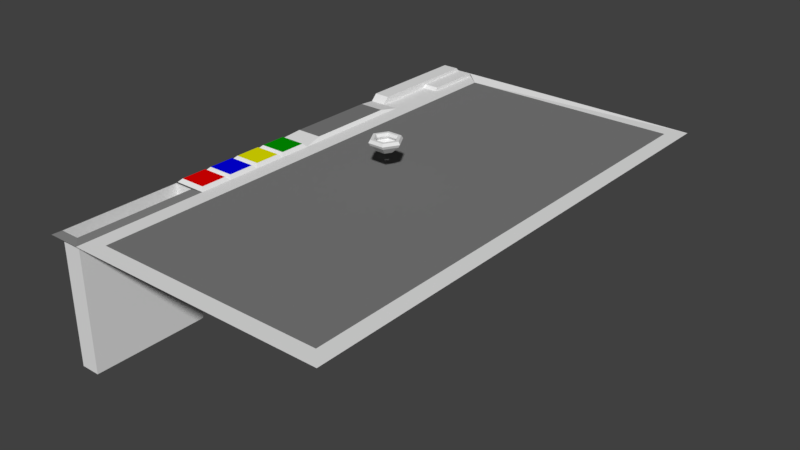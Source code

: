# Source: game_board_WIP.blend  (saved by Blender 2.78.0; exported with 4.5.12 LTS)
import bpy
from mathutils import Matrix  # noqa: F401  (used for matrix-valued properties, if any)

bpy.ops.wm.read_factory_settings(use_empty=True)
scene = bpy.context.scene
scene.name = 'Scene'

# ---- collections
col_collection_1 = bpy.data.collections.new('Collection 1'); scene.collection.children.link(col_collection_1)
col_collection_3 = bpy.data.collections.new('Collection 3'); scene.collection.children.link(col_collection_3)

# ---- materials (node trees are filled in below, after node groups)
mat_background = bpy.data.materials.new('Background')
mat_background.alpha_threshold = 0.0
mat_background.use_transparent_shadow = False
mat_background.roughness = 0.5
mat_background.line_color = (0.0, 0.0, 0.0, 1.0)
mat_red = bpy.data.materials.new('Red')
mat_red.alpha_threshold = 0.0
mat_red.use_transparent_shadow = False
mat_red.preview_render_type = 'FLAT'
mat_red.diffuse_color = (0.8, 0.0, 0.0, 1.0)
mat_red.roughness = 0.5
mat_blue = bpy.data.materials.new('Blue')
mat_blue.alpha_threshold = 0.0
mat_blue.use_transparent_shadow = False
mat_blue.diffuse_color = (0.0, 0.0, 0.8, 1.0)
mat_blue.roughness = 0.5
mat_yellow = bpy.data.materials.new('Yellow')
mat_yellow.alpha_threshold = 0.0
mat_yellow.use_transparent_shadow = False
mat_yellow.diffuse_color = (0.8, 0.8, 0.0, 1.0)
mat_yellow.roughness = 0.5
mat_darkgreen = bpy.data.materials.new('DarkGreen')
mat_darkgreen.alpha_threshold = 0.0
mat_darkgreen.use_transparent_shadow = False
mat_darkgreen.diffuse_color = (0.0, 0.3, 0.0, 1.0)
mat_darkgreen.roughness = 0.5
mat_detail = bpy.data.materials.new('Detail')
mat_detail.alpha_threshold = 0.0
mat_detail.use_transparent_shadow = False
mat_detail.diffuse_color = (0.2, 0.2, 0.2, 1.0)
mat_detail.roughness = 0.5

# ---- material node trees

# ---- world
world_world = bpy.data.worlds.new('World'); scene.world = world_world
world_world.color = (0.05088, 0.05088, 0.05088)
world_world.use_sun_shadow = False
world_world.sun_shadow_jitter_overblur = 0.0
world_world.cycles.sampling_method = 'MANUAL'

# ---- meshes
me_plane = bpy.data.meshes.new('Plane')
me_plane.from_pydata([(-0.375, -1.0, 0.0), (-0.3125, -0.9375, 0.0), (-0.5, 0.5, 0.0), (-0.3125, 0.9375, 0.0), (-0.375, -0.375, 0.0), (-0.375, -0.5, 0.0), (-0.5, -0.375, 0.0), (-0.5, -0.5, 0.0), (-0.5, -1.0, 0.0), (-0.4, -0.525, 0.0125), (-0.4, -0.975, 0.0125), (-0.475, -0.525, 0.0125), (-0.475, -0.975, 0.0125), (-0.4, -0.525, -0.4875), (-0.4, -0.975, -0.4875), (-0.475, -0.525, -0.4875), (-0.475, -0.975, -0.4875), (-0.375, 0.5, 0.0), (-0.5, -0.25, 0.0), (-0.5, -0.125, 0.0), (-0.5, 0.0, 0.0), (-0.375, -0.25, 0.0), (-0.375, -0.125, 0.0), (-0.375, 0.0, 0.0), (-0.3875, -0.3875, 0.0125), (-0.3875, -0.4875, 0.0125), (-0.4875, -0.3875, 0.0125), (-0.4875, -0.4875, 0.0125), (-0.4875, -0.2625, 0.0125), (-0.4875, -0.3625, 0.0125), (-0.3875, -0.3625, 0.0125), (-0.3875, -0.2625, 0.0125), (-0.4875, -0.1375, 0.0125), (-0.4875, -0.2375, 0.0125), (-0.3875, -0.2375, 0.0125), (-0.3875, -0.1375, 0.0125), (-0.4875, -0.0125, 0.0125), (-0.4875, -0.1125, 0.0125), (-0.3875, -0.1125, 0.0125), (-0.3875, -0.0125, 0.0125), (-0.5, 1.0, 0.0), (-0.375, 1.0, 0.0), (-0.3875, 0.425, 0.0125), (-0.4875, 0.425, 0.0125), (-0.4875, 0.075, 0.0125), (-0.3875, 0.075, 0.0125), (-0.4375, 0.5, 0.0), (-0.4375, 1.0, 0.0), (-0.5, 0.75, 0.0), (-0.375, 0.75, 0.0), (-0.4375, 0.75, 0.0), (-0.4375, 0.525, 0.025), (-0.5, 0.525, 0.025), (-0.4375, 0.975, 0.025), (-0.5, 0.975, 0.025), (-0.5, 0.75, 0.025), (-0.4375, 0.75, 0.025), (-0.375, 0.7625, 0.0125), (-0.375, 0.9875, 0.0125), (-0.4375, 0.9875, 0.0125), (-0.4375, 0.7625, 0.0125), (0.625, -1.0, 0.0), (0.5625, -0.9375, 0.0), (0.625, 1.0, 0.0), (0.5625, 0.9375, 0.0)], [], [(7, 8, 12, 11), (6, 7, 27, 26), (11, 12, 16, 15), (0, 5, 9, 10), (8, 0, 10, 12), (5, 7, 11, 9), (14, 13, 15, 16), (10, 9, 13, 14), (12, 10, 14, 16), (9, 11, 15, 13), (0, 1, 5), (21, 4, 1), (1, 3, 23), (4, 21, 31, 30), (21, 22, 35, 34), (20, 19, 37, 36), (17, 46, 2, 43, 42), (17, 23, 3), (5, 1, 4), (23, 22, 1), (1, 22, 21), (25, 24, 26, 27), (7, 5, 25, 27), (4, 6, 26, 24), (5, 4, 24, 25), (31, 28, 29, 30), (18, 6, 29, 28), (21, 18, 28, 31), (6, 4, 30, 29), (35, 32, 33, 34), (19, 18, 33, 32), (22, 19, 32, 35), (18, 21, 34, 33), (39, 36, 37, 38), (23, 20, 36, 39), (19, 22, 38, 37), (22, 23, 39, 38), (49, 41, 58, 57), (17, 3, 41, 49), (43, 44, 45, 42), (20, 23, 45, 44), (2, 20, 44, 43), (23, 17, 42, 45), (47, 40, 54, 53), (2, 46, 51, 52), (46, 17, 49, 50), (55, 56, 53, 54), (52, 51, 56, 55), (50, 47, 53, 56), (40, 48, 55, 54), (48, 2, 52, 55), (46, 50, 56, 51), (60, 57, 58, 59), (41, 47, 59, 58), (47, 50, 60, 59), (50, 49, 57, 60), (1, 0, 61, 62), (62, 61, 63, 64), (63, 58, 3, 64), (1, 62, 64, 3)])
me_plane.polygons.foreach_set('material_index', [5, 0, 0, 5, 5, 5, 0, 0, 0, 0, 0, 0, 0, 0, 0, 0, 0, 0, 0, 0, 0, 1, 0, 0, 0, 2, 0, 0, 0, 3, 0, 0, 0, 4, 0, 0, 0, 0, 0, 5, 0, 0, 0, 0, 0, 0, 0, 0, 0, 0, 0, 0, 0, 0, 0, 0, 0, 0, 0, 5])
me_plane.materials.append(mat_background)
me_plane.materials.append(mat_red)
me_plane.materials.append(mat_blue)
me_plane.materials.append(mat_yellow)
me_plane.materials.append(mat_darkgreen)
me_plane.materials.append(mat_detail)
me_plane.use_remesh_preserve_volume = False
me_plane.use_remesh_preserve_attributes = False
me_plane.use_mirror_vertex_groups = False
me_plane.update()
me_torus = bpy.data.meshes.new('Torus')
me_torus.from_pydata([(1.25, 0.0, 0.0), (1.125, 0.0, 0.2165), (0.875, 0.0, 0.2165), (0.75, 0.0, 3.062e-17), (0.875, 0.0, -0.2165), (1.125, 0.0, -0.2165), (0.625, 1.083, 0.0), (0.5625, 0.9743, 0.2165), (0.4375, 0.7578, 0.2165), (0.375, 0.6495, 3.062e-17), (0.4375, 0.7578, -0.2165), (0.5625, 0.9743, -0.2165), (-0.625, 1.083, 0.0), (-0.5625, 0.9743, 0.2165), (-0.4375, 0.7578, 0.2165), (-0.375, 0.6495, 3.062e-17), (-0.4375, 0.7578, -0.2165), (-0.5625, 0.9743, -0.2165), (-1.25, 1.093e-07, 0.0), (-1.125, 9.835e-08, 0.2165), (-0.875, 7.649e-08, 0.2165), (-0.75, 6.557e-08, 3.062e-17), (-0.875, 7.649e-08, -0.2165), (-1.125, 9.835e-08, -0.2165), (-0.625, -1.083, 0.0), (-0.5625, -0.9743, 0.2165), (-0.4375, -0.7578, 0.2165), (-0.375, -0.6495, 3.062e-17), (-0.4375, -0.7578, -0.2165), (-0.5625, -0.9743, -0.2165), (0.625, -1.083, 0.0), (0.5625, -0.9743, 0.2165), (0.4375, -0.7578, 0.2165), (0.375, -0.6495, 3.062e-17), (0.4375, -0.7578, -0.2165), (0.5625, -0.9743, -0.2165), (0.4375, 0.0, -0.7333), (0.5625, 0.0, -0.7333), (0.2187, -0.3789, -0.7333), (0.2812, -0.4871, -0.7333), (0.4375, 0.0, -0.7333), (0.5625, 0.0, -0.7333), (0.2187, 0.3789, -0.7333), (0.2812, 0.4871, -0.7333), (0.2187, 0.3789, -0.7333), (-0.2187, 0.3789, -0.7333), (0.2812, 0.4871, -0.7333), (-0.2812, 0.4871, -0.7333), (0.2187, -0.3789, -0.7333), (0.2812, -0.4871, -0.7333), (-0.2812, -0.4871, -0.7333), (-0.2187, -0.3789, -0.7333), (-0.4375, 4.631e-08, -0.7333), (-0.5625, 5.724e-08, -0.7333), (-0.2187, -0.3789, -0.7333), (-0.2812, -0.4871, -0.7333), (-0.4375, 3.018e-08, -0.7333), (-0.5625, 4.111e-08, -0.7333), (-0.2187, 0.3789, -0.7333), (-0.2812, 0.4871, -0.7333)], [], [(0, 6, 7, 1), (1, 7, 8, 2), (2, 8, 9, 3), (3, 9, 10, 4), (11, 5, 41, 43), (0, 5, 11, 6), (6, 12, 13, 7), (7, 13, 14, 8), (8, 14, 15, 9), (9, 15, 16, 10), (11, 10, 44, 46), (11, 17, 12, 6), (12, 18, 19, 13), (13, 19, 20, 14), (14, 20, 21, 15), (15, 21, 22, 16), (23, 17, 59, 57), (17, 23, 18, 12), (18, 24, 25, 19), (19, 25, 26, 20), (20, 26, 27, 21), (21, 27, 28, 22), (22, 28, 54, 52), (23, 29, 24, 18), (24, 30, 31, 25), (25, 31, 32, 26), (26, 32, 33, 27), (27, 33, 34, 28), (35, 29, 50, 49), (29, 35, 30, 24), (30, 0, 1, 31), (31, 1, 2, 32), (32, 2, 3, 33), (33, 3, 4, 34), (34, 4, 36, 38), (35, 5, 0, 30), (38, 36, 37, 39), (35, 34, 38, 39), (4, 5, 37, 36), (5, 35, 39, 37), (40, 42, 43, 41), (4, 10, 42, 40), (10, 11, 43, 42), (5, 4, 40, 41), (44, 45, 47, 46), (17, 11, 46, 47), (10, 16, 45, 44), (16, 17, 47, 45), (51, 48, 49, 50), (29, 28, 51, 50), (34, 35, 49, 48), (28, 34, 48, 51), (52, 54, 55, 53), (28, 29, 55, 54), (29, 23, 53, 55), (23, 22, 52, 53), (58, 56, 57, 59), (22, 23, 57, 56), (17, 16, 58, 59), (16, 22, 56, 58)])
me_torus.use_remesh_preserve_volume = False
me_torus.use_remesh_preserve_attributes = False
me_torus.use_mirror_vertex_groups = False
me_torus.update()

# ---- objects
ob_plane = bpy.data.objects.new('Plane', me_plane)
ob_torus = bpy.data.objects.new('Torus', me_torus)

# ---- transforms, parenting, visibility, modifiers, constraints
ob_plane.location = (0.0, 0.0, 0.0)
ob_plane.scale = (8.0, 8.0, 8.0)
ob_plane.lineart.crease_threshold = 0.0
ob_torus.location = (0.0, 0.0, 1.0)
ob_torus.scale = (0.4, 0.4, 0.4)
ob_torus.lineart.crease_threshold = 0.0

# ---- collection membership
col_collection_1.objects.link(ob_plane)
col_collection_3.objects.link(ob_torus)

# ---- scene / render settings (as saved in the file)
scene.frame_start = 1; scene.frame_end = 250; scene.frame_set(1)
scene.render.engine = 'BLENDER_EEVEE_NEXT'
scene.render.resolution_percentage = 50
scene.render.dither_intensity = 0.0
scene.cycles.use_denoising = False
scene.cycles.samples = 128
scene.cycles.sampling_pattern = 'TABULATED_SOBOL'
scene.cycles.light_sampling_threshold = 0.0
scene.cycles.use_adaptive_sampling = False
scene.cycles.use_light_tree = False
scene.cycles.blur_glossy = 0.0
scene.cycles.sample_clamp_indirect = 0.0
scene.view_settings.view_transform = 'Standard'
bpy.context.view_layer.update()

# ---- added for rendering (the .blend has no active camera and no usable light): camera, sun
cam_auto = bpy.data.cameras.new('AutoCamera')
cam_auto.lens = 50.0
cam_auto.sensor_width = 36.0
cam_auto.clip_end = 1000.0
ob_auto_camera = bpy.data.objects.new('AutoCamera', cam_auto)
scene.collection.objects.link(ob_auto_camera)
ob_auto_camera.location = (18.1003, -21.1204, 12.6736)
ob_auto_camera.rotation_euler = (1.09748, -7.21219e-08, 0.694738)
scene.camera = ob_auto_camera
light_auto_sun = bpy.data.lights.new('AutoSun', 'SUN')
light_auto_sun.energy = 3.0
light_auto_sun.angle = 0.0523599
ob_auto_sun = bpy.data.objects.new('AutoSun', light_auto_sun)
scene.collection.objects.link(ob_auto_sun)
ob_auto_sun.rotation_euler = (0.872665, 0.174533, 0.523599)
bpy.context.view_layer.update()
